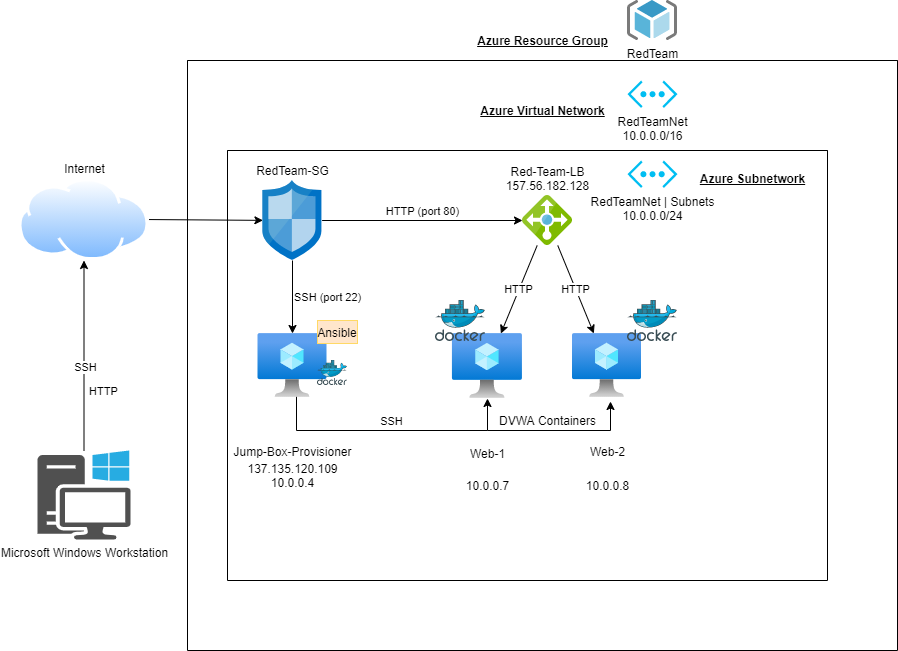

The diagram above was exported from draw.io. Its source (the exported page's mxGraphModel, read from the mxfile embedded in the PNG):
<mxGraphModel dx="998" dy="894" grid="1" gridSize="10" guides="1" tooltips="1" connect="1" arrows="1" fold="1" page="1" pageScale="1" pageWidth="1100" pageHeight="850" background="none" math="0" shadow="0">
  <root>
    <mxCell id="0" />
    <mxCell id="1" parent="0" />
    <object label="Internet" CloudPlatform="Microsoft Azure" id="6WnVaHh1wK-5sNhg0onP-1">
      <mxCell style="aspect=fixed;perimeter=ellipsePerimeter;html=1;align=center;shadow=0;dashed=0;spacingTop=3;image;image=img/lib/active_directory/internet_cloud.svg;labelPosition=center;verticalLabelPosition=top;verticalAlign=bottom;" parent="1" vertex="1">
        <mxGeometry x="41.5" y="218.1" width="130" height="81.9" as="geometry" />
      </mxCell>
    </object>
    <mxCell id="6WnVaHh1wK-5sNhg0onP-18" value="" style="edgeStyle=orthogonalEdgeStyle;rounded=0;orthogonalLoop=1;jettySize=auto;html=1;entryX=0.5;entryY=1;entryDx=0;entryDy=0;endArrow=classic;endFill=1;" parent="1" source="6WnVaHh1wK-5sNhg0onP-6" target="6WnVaHh1wK-5sNhg0onP-1" edge="1">
      <mxGeometry relative="1" as="geometry">
        <mxPoint x="115" y="410" as="targetPoint" />
      </mxGeometry>
    </mxCell>
    <mxCell id="6WnVaHh1wK-5sNhg0onP-19" value="SSH" style="edgeLabel;html=1;align=center;verticalAlign=middle;resizable=0;points=[];" parent="6WnVaHh1wK-5sNhg0onP-18" vertex="1" connectable="0">
      <mxGeometry x="-0.1191" y="-1" relative="1" as="geometry">
        <mxPoint as="offset" />
      </mxGeometry>
    </mxCell>
    <mxCell id="6WnVaHh1wK-5sNhg0onP-20" value="HTTP" style="edgeLabel;html=1;align=left;verticalAlign=middle;resizable=0;points=[];labelPosition=right;verticalLabelPosition=middle;" parent="6WnVaHh1wK-5sNhg0onP-18" vertex="1" connectable="0">
      <mxGeometry x="-0.3676" y="-3" relative="1" as="geometry">
        <mxPoint as="offset" />
      </mxGeometry>
    </mxCell>
    <object label="Microsoft Windows Workstation" Device="Microsoft Windows Workstation" id="6WnVaHh1wK-5sNhg0onP-6">
      <mxCell style="pointerEvents=1;shadow=0;dashed=0;html=1;strokeColor=none;fillColor=#505050;labelPosition=center;verticalLabelPosition=bottom;verticalAlign=top;outlineConnect=0;align=center;shape=mxgraph.office.devices.workstation_pc;" parent="1" vertex="1">
        <mxGeometry x="60" y="490" width="93" height="89" as="geometry" />
      </mxCell>
    </object>
    <mxCell id="6WnVaHh1wK-5sNhg0onP-15" value="" style="swimlane;startSize=0;" parent="1" vertex="1">
      <mxGeometry x="250" y="190" width="600" height="430" as="geometry" />
    </mxCell>
    <object label="RedTeam-SG" SecurityGroup="RedTeam-SG" id="6WnVaHh1wK-5sNhg0onP-2">
      <mxCell style="aspect=fixed;html=1;points=[];align=center;image;fontSize=12;image=img/lib/mscae/Network_Security_Groups_Classic.svg;labelPosition=center;verticalLabelPosition=top;verticalAlign=bottom;" parent="6WnVaHh1wK-5sNhg0onP-15" vertex="1">
        <mxGeometry x="35.4" y="30" width="59.2" height="80" as="geometry" />
      </mxCell>
    </object>
    <mxCell id="6WnVaHh1wK-5sNhg0onP-25" value="137.135.120.109&lt;br&gt;10.0.0.4" style="text;html=1;align=center;verticalAlign=middle;resizable=0;points=[];autosize=1;strokeColor=none;" parent="6WnVaHh1wK-5sNhg0onP-15" vertex="1">
      <mxGeometry x="10" y="310" width="110" height="30" as="geometry" />
    </mxCell>
    <object label="Red-Team-LB&lt;br&gt;157.56.182.128" LoadBalancer="Red-Team-LB" id="6WnVaHh1wK-5sNhg0onP-10">
      <mxCell style="aspect=fixed;html=1;points=[];align=center;image;fontSize=12;image=img/lib/mscae/Load_Balancer_feature.svg;labelPosition=center;verticalLabelPosition=top;verticalAlign=bottom;" parent="6WnVaHh1wK-5sNhg0onP-15" vertex="1">
        <mxGeometry x="295" y="45" width="50" height="50" as="geometry" />
      </mxCell>
    </object>
    <mxCell id="6WnVaHh1wK-5sNhg0onP-36" value="SSH" style="edgeStyle=orthogonalEdgeStyle;rounded=0;orthogonalLoop=1;jettySize=auto;html=1;exitX=0.558;exitY=0.984;exitDx=0;exitDy=0;exitPerimeter=0;endArrow=classic;endFill=1;labelPosition=center;verticalLabelPosition=top;align=center;verticalAlign=bottom;" parent="6WnVaHh1wK-5sNhg0onP-15" source="6WnVaHh1wK-5sNhg0onP-11" target="6WnVaHh1wK-5sNhg0onP-13" edge="1">
      <mxGeometry relative="1" as="geometry">
        <Array as="points">
          <mxPoint x="69" y="280" />
          <mxPoint x="260" y="280" />
        </Array>
      </mxGeometry>
    </mxCell>
    <object label="Jump-Box-Provisioner" VirtualMachine="Jump-Box-Provisioner" id="6WnVaHh1wK-5sNhg0onP-11">
      <mxCell style="aspect=fixed;html=1;points=[];align=center;image;fontSize=12;image=img/lib/azure2/compute/Virtual_Machine.svg;verticalAlign=bottom;" parent="6WnVaHh1wK-5sNhg0onP-15" vertex="1">
        <mxGeometry x="30.5" y="183" width="69" height="64" as="geometry" />
      </mxCell>
    </object>
    <object label="Web-1" VirtualMachine="Web-1" id="6WnVaHh1wK-5sNhg0onP-13">
      <mxCell style="aspect=fixed;html=1;points=[];align=center;image;fontSize=12;image=img/lib/azure2/compute/Virtual_Machine.svg;horizontal=1;verticalAlign=bottom;" parent="6WnVaHh1wK-5sNhg0onP-15" vertex="1">
        <mxGeometry x="224.92000000000002" y="183" width="70.08" height="65" as="geometry" />
      </mxCell>
    </object>
    <mxCell id="6WnVaHh1wK-5sNhg0onP-26" value="10.0.0.7" style="text;html=1;align=center;verticalAlign=middle;resizable=0;points=[];autosize=1;strokeColor=none;" parent="6WnVaHh1wK-5sNhg0onP-15" vertex="1">
      <mxGeometry x="229.96" y="325" width="60" height="20" as="geometry" />
    </mxCell>
    <object label="Web-2" VirtualMachine="Web-2" id="6WnVaHh1wK-5sNhg0onP-12">
      <mxCell style="aspect=fixed;html=1;points=[];align=center;image;fontSize=12;image=img/lib/azure2/compute/Virtual_Machine.svg;verticalAlign=bottom;" parent="6WnVaHh1wK-5sNhg0onP-15" vertex="1">
        <mxGeometry x="345" y="183" width="69" height="64" as="geometry" />
      </mxCell>
    </object>
    <mxCell id="6WnVaHh1wK-5sNhg0onP-27" value="10.0.0.8" style="text;html=1;align=center;verticalAlign=middle;resizable=0;points=[];autosize=1;strokeColor=none;" parent="6WnVaHh1wK-5sNhg0onP-15" vertex="1">
      <mxGeometry x="349.5" y="325" width="60" height="20" as="geometry" />
    </mxCell>
    <mxCell id="6WnVaHh1wK-5sNhg0onP-29" value="HTTP" style="endArrow=classic;html=1;endFill=1;" parent="6WnVaHh1wK-5sNhg0onP-15" source="6WnVaHh1wK-5sNhg0onP-10" target="6WnVaHh1wK-5sNhg0onP-13" edge="1">
      <mxGeometry width="50" height="50" relative="1" as="geometry">
        <mxPoint x="170" y="90" as="sourcePoint" />
        <mxPoint x="220" y="40" as="targetPoint" />
      </mxGeometry>
    </mxCell>
    <mxCell id="6WnVaHh1wK-5sNhg0onP-30" value="HTTP" style="endArrow=classic;html=1;endFill=1;" parent="6WnVaHh1wK-5sNhg0onP-15" source="6WnVaHh1wK-5sNhg0onP-10" target="6WnVaHh1wK-5sNhg0onP-12" edge="1">
      <mxGeometry width="50" height="50" relative="1" as="geometry">
        <mxPoint x="500" y="170" as="sourcePoint" />
        <mxPoint x="550" y="120" as="targetPoint" />
      </mxGeometry>
    </mxCell>
    <mxCell id="6WnVaHh1wK-5sNhg0onP-32" value="HTTP (port 80)" style="endArrow=classic;html=1;labelPosition=center;verticalLabelPosition=top;align=center;verticalAlign=bottom;endFill=1;" parent="6WnVaHh1wK-5sNhg0onP-15" source="6WnVaHh1wK-5sNhg0onP-2" target="6WnVaHh1wK-5sNhg0onP-10" edge="1">
      <mxGeometry width="50" height="50" relative="1" as="geometry">
        <mxPoint x="190" y="80" as="sourcePoint" />
        <mxPoint x="240" y="30" as="targetPoint" />
        <Array as="points" />
      </mxGeometry>
    </mxCell>
    <mxCell id="6WnVaHh1wK-5sNhg0onP-38" value="DVWA Containers" style="text;html=1;align=center;verticalAlign=middle;resizable=0;points=[];autosize=1;strokeColor=none;" parent="6WnVaHh1wK-5sNhg0onP-15" vertex="1">
      <mxGeometry x="265" y="260" width="110" height="20" as="geometry" />
    </mxCell>
    <mxCell id="vHFSxSpn-msZdXcTE5Yz-3" value="RedTeamNet | Subnets&lt;br&gt;10.0.0.0/24" style="verticalLabelPosition=bottom;html=1;verticalAlign=top;align=center;strokeColor=none;fillColor=#00BEF2;shape=mxgraph.azure.virtual_network;pointerEvents=1;" parent="6WnVaHh1wK-5sNhg0onP-15" vertex="1">
      <mxGeometry x="400" y="10" width="50" height="27.500000000000004" as="geometry" />
    </mxCell>
    <mxCell id="vHFSxSpn-msZdXcTE5Yz-6" value="Ansible" style="text;html=1;fillColor=#ffe6cc;align=center;verticalAlign=middle;whiteSpace=wrap;rounded=0;fontStyle=0;strokeColor=#FFD966;" parent="6WnVaHh1wK-5sNhg0onP-15" vertex="1">
      <mxGeometry x="90" y="170" width="40" height="23" as="geometry" />
    </mxCell>
    <mxCell id="vHFSxSpn-msZdXcTE5Yz-7" value="" style="aspect=fixed;html=1;points=[];align=center;image;fontSize=12;image=img/lib/mscae/Docker.svg;" parent="6WnVaHh1wK-5sNhg0onP-15" vertex="1">
      <mxGeometry x="90" y="210" width="30" height="24.6" as="geometry" />
    </mxCell>
    <mxCell id="6WnVaHh1wK-5sNhg0onP-33" value="SSH (port 22)" style="endArrow=classic;html=1;labelPosition=right;verticalLabelPosition=middle;align=left;verticalAlign=middle;startArrow=none;startFill=0;endFill=1;strokeWidth=1;" parent="6WnVaHh1wK-5sNhg0onP-15" source="6WnVaHh1wK-5sNhg0onP-2" target="6WnVaHh1wK-5sNhg0onP-11" edge="1">
      <mxGeometry width="50" height="50" relative="1" as="geometry">
        <mxPoint x="-110" y="-50" as="sourcePoint" />
        <mxPoint x="180" y="110" as="targetPoint" />
      </mxGeometry>
    </mxCell>
    <mxCell id="M7ygiJtn0aQK5lQYmGlM-3" value="Azure Subnetwork" style="text;html=1;align=center;verticalAlign=middle;resizable=0;points=[];autosize=1;strokeColor=none;fontStyle=5" parent="6WnVaHh1wK-5sNhg0onP-15" vertex="1">
      <mxGeometry x="465" y="17.5" width="120" height="20" as="geometry" />
    </mxCell>
    <object label="RedTeam" ResourceGroup="RedTeam" id="6WnVaHh1wK-5sNhg0onP-7">
      <mxCell style="aspect=fixed;html=1;points=[];align=center;image;fontSize=12;image=img/lib/mscae/ResourceGroup.svg;" parent="1" vertex="1">
        <mxGeometry x="650" y="40" width="50" height="40" as="geometry" />
      </mxCell>
    </object>
    <mxCell id="6WnVaHh1wK-5sNhg0onP-22" value="" style="swimlane;startSize=0;" parent="1" vertex="1">
      <mxGeometry x="210" y="100" width="710" height="590" as="geometry" />
    </mxCell>
    <object label="RedTeamNet&lt;br&gt;10.0.0.0/16" VirtualNetwork="RedTeamNet" id="6WnVaHh1wK-5sNhg0onP-8">
      <mxCell style="verticalLabelPosition=bottom;html=1;verticalAlign=top;align=center;strokeColor=none;fillColor=#00BEF2;shape=mxgraph.azure.virtual_network;pointerEvents=1;" parent="6WnVaHh1wK-5sNhg0onP-22" vertex="1">
        <mxGeometry x="440" y="20" width="50" height="27.500000000000004" as="geometry" />
      </mxCell>
    </object>
    <mxCell id="vHFSxSpn-msZdXcTE5Yz-5" value="" style="aspect=fixed;html=1;points=[];align=center;image;fontSize=12;image=img/lib/mscae/Docker.svg;" parent="6WnVaHh1wK-5sNhg0onP-22" vertex="1">
      <mxGeometry x="248" y="240" width="50" height="41" as="geometry" />
    </mxCell>
    <mxCell id="vHFSxSpn-msZdXcTE5Yz-8" value="" style="aspect=fixed;html=1;points=[];align=center;image;fontSize=12;image=img/lib/mscae/Docker.svg;" parent="6WnVaHh1wK-5sNhg0onP-22" vertex="1">
      <mxGeometry x="440" y="240" width="50" height="41" as="geometry" />
    </mxCell>
    <mxCell id="M7ygiJtn0aQK5lQYmGlM-2" value="Azure Virtual Network" style="text;html=1;align=center;verticalAlign=middle;resizable=0;points=[];autosize=1;strokeColor=none;fontStyle=5" parent="6WnVaHh1wK-5sNhg0onP-22" vertex="1">
      <mxGeometry x="285" y="40" width="140" height="20" as="geometry" />
    </mxCell>
    <mxCell id="6WnVaHh1wK-5sNhg0onP-31" value="" style="endArrow=classic;html=1;endFill=1;" parent="1" source="6WnVaHh1wK-5sNhg0onP-1" target="6WnVaHh1wK-5sNhg0onP-2" edge="1">
      <mxGeometry width="50" height="50" relative="1" as="geometry">
        <mxPoint x="280" y="70" as="sourcePoint" />
        <mxPoint x="330" y="20" as="targetPoint" />
      </mxGeometry>
    </mxCell>
    <mxCell id="6WnVaHh1wK-5sNhg0onP-37" value="" style="edgeStyle=orthogonalEdgeStyle;rounded=0;orthogonalLoop=1;jettySize=auto;html=1;endArrow=classic;endFill=1;" parent="1" edge="1">
      <mxGeometry relative="1" as="geometry">
        <mxPoint x="510" y="470" as="sourcePoint" />
        <mxPoint x="633" y="441" as="targetPoint" />
        <Array as="points" />
      </mxGeometry>
    </mxCell>
    <mxCell id="M7ygiJtn0aQK5lQYmGlM-1" value="Azure Resource Group" style="text;html=1;align=center;verticalAlign=middle;resizable=0;points=[];autosize=1;strokeColor=none;fontStyle=5" parent="1" vertex="1">
      <mxGeometry x="490" y="70" width="150" height="20" as="geometry" />
    </mxCell>
  </root>
</mxGraphModel>